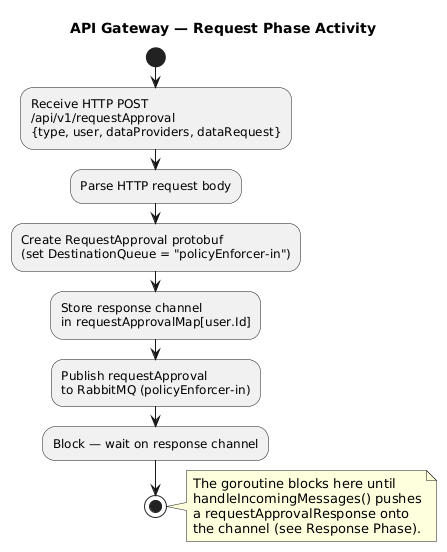

The diagram above was rendered by PlantUML. Its source (embedded in the PNG):
@startuml Activity - API Gateway Request

title API Gateway — Request Phase Activity

start

:Receive HTTP POST\n/api/v1/requestApproval\n{type, user, dataProviders, dataRequest};

:Parse HTTP request body;

:Create RequestApproval protobuf\n(set DestinationQueue = "policyEnforcer-in");

:Store response channel\nin requestApprovalMap[user.Id];

:Publish requestApproval\nto RabbitMQ (policyEnforcer-in);

:Block — wait on response channel;

stop

note right
  The goroutine blocks here until
  handleIncomingMessages() pushes
  a requestApprovalResponse onto
  the channel (see Response Phase).
end note

@enduml